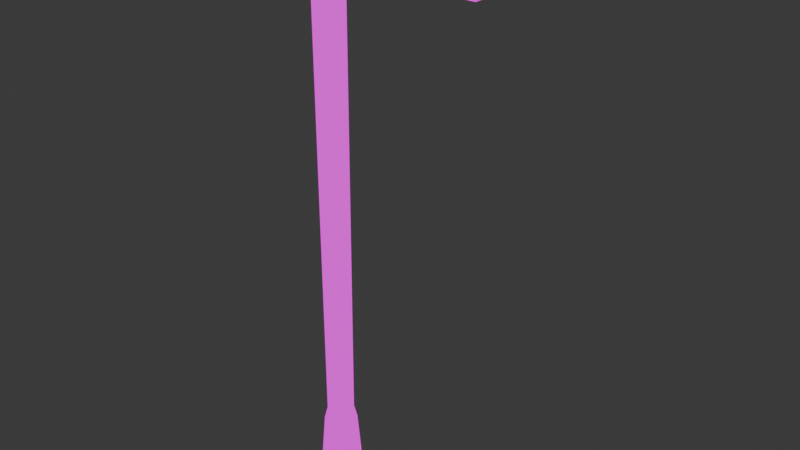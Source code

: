 # Source: FlashLight.blend  (saved by Blender 5.1.30; exported with 4.5.12 LTS)
import bpy
from mathutils import Matrix  # noqa: F401  (used for matrix-valued properties, if any)

bpy.ops.wm.read_factory_settings(use_empty=True)
scene = bpy.context.scene
scene.name = 'Scene'

# ---- collections
col_collection = bpy.data.collections.new('Collection'); scene.collection.children.link(col_collection)

# ---- images (referenced by path relative to the original .blend; pixels are not part of the script)
import os
ASSET_DIR = os.environ.get("B2B_ASSET_DIR", "")  # directory of the original .blend (textures are referenced by path, not embedded)
HERE = os.path.dirname(os.path.abspath(__file__))  # packed textures are extracted next to this script under _unpacked/

def load_image(name, relpath, width, height, colorspace="sRGB"):
    """Load a texture the original file referenced (path relative to the .blend, or extracted next to this script)."""
    p = next((c for c in (os.path.join(HERE, relpath), os.path.join(ASSET_DIR, relpath)) if relpath and os.path.exists(c)), "")
    if p:
        img = bpy.data.images.load(p, check_existing=True)
        img.name = name
    else:  # same state as the original file: an image datablock whose file is absent (Cycles renders it pink)
        img = bpy.data.images.new(name, width, height)
        img.source = "FILE"
        img.filepath = "//" + (relpath or name)
    img.colorspace_settings.name = colorspace
    return img
img_flashlighttex = load_image('FlashLightTex', 'FlashLightTex.png', 1024, 1024, 'sRGB')

# ---- materials (node trees are filled in below, after node groups)
mat_material = bpy.data.materials.new('Material')
mat_material.alpha_threshold = 0.0
mat_material.use_backface_culling_lightprobe_volume = False
mat_material.roughness = 0.5
mat_material.line_color = (0.0, 0.0, 0.0, 1.0)

# ---- material node trees
mat_material.use_nodes = True; mat_material.node_tree.nodes.clear()
_N = mat_material.node_tree.nodes; _L = mat_material.node_tree.links
n0 = _N.new('ShaderNodeOutputMaterial'); n0.name = 'Material Output'; n0.location = (200, 100)
n1 = _N.new('ShaderNodeBsdfPrincipled'); n1.name = 'Principled BSDF'; n1.location = (-200, 100)
n1.inputs[0].default_value = (0.0, 0.0, 0.0, 1.0)
n1.inputs[2].default_value = 0.0
n1.inputs[3].default_value = 1.0
n1.inputs[28].default_value = 1.0
n2 = _N.new('ShaderNodeTexImage'); n2.name = 'Image Texture'; n2.location = (-597, 27)
n2.image = img_flashlighttex
_L.new(n1.outputs[0], n0.inputs[0])
_L.new(n2.outputs[0], n1.inputs[27])
n0.is_active_output = True

# ---- world
world_world = bpy.data.worlds.new('World'); scene.world = world_world
world_world.use_nodes = True; world_world.node_tree.nodes.clear()
_N = world_world.node_tree.nodes; _L = world_world.node_tree.links
n0 = _N.new('ShaderNodeOutputWorld'); n0.name = 'World Output'; n0.location = (200, 100)
n1 = _N.new('ShaderNodeBackground'); n1.name = 'Background'; n1.location = (-200, 100)
n1.inputs[0].default_value = (0.05088, 0.05088, 0.05088, 1.0)
_L.new(n1.outputs[0], n0.inputs[0])
n0.is_active_output = True
world_world.color = (0.05088, 0.05088, 0.05088)
world_world.sun_shadow_jitter_overblur = 0.0

# ---- meshes
me_flashlight = bpy.data.meshes.new('Flashlight')
me_flashlight.from_pydata([(-0.4825, -0.4825, 0.0), (-0.3042, -0.3042, 3.187), (-0.4825, 0.4825, 0.0), (-0.3042, 0.3042, 3.187), (0.4825, -0.4825, 0.0), (0.3042, -0.3042, 3.187), (0.4825, 0.4825, 0.0), (0.3042, 0.3042, 3.187), (-0.2444, -0.2444, 3.527), (-0.2444, 0.2444, 3.527), (0.2444, 0.2444, 3.527), (0.2444, -0.2444, 3.527), (-0.1969, -0.3601, 15.24), (-0.1969, 0.3601, 15.24), (0.1969, 0.3601, 15.24), (0.1969, -0.3601, 15.24), (-0.1969, -0.3601, 15.62), (-0.1969, 0.3601, 15.62), (0.1969, 0.3601, 15.62), (0.1969, -0.3601, 15.62), (-0.1969, 4.96, 15.4), (0.1969, 4.96, 15.4), (-0.1969, 4.96, 15.78), (0.1969, 4.96, 15.78), (0.1969, -1.56, 15.4), (-0.1969, -1.56, 15.4), (0.1969, -1.56, 15.78), (-0.1969, -1.56, 15.78), (-0.1969, 5.66, 15.4), (0.1969, 5.66, 15.4), (-0.1969, 5.66, 15.78), (0.1969, 5.66, 15.78), (-0.1969, 6.413, 15.44), (0.1969, 6.413, 15.44), (-0.1969, 6.413, 15.82), (0.1969, 6.413, 15.82), (-0.0898, 5.151, 15.38), (0.0898, 5.151, 15.38), (-0.0898, 5.47, 15.38), (0.0898, 5.47, 15.38), (-0.1642, 5.151, 15.09), (0.1642, 5.151, 15.09), (-0.1642, 5.47, 15.09), (0.1642, 5.47, 15.09), (-0.7023, 4.628, 14.71), (0.7023, 4.628, 14.71), (-0.7023, 5.993, 14.71), (0.7023, 5.993, 14.71), (-0.3759, 4.945, 13.33), (0.3759, 4.945, 13.33), (-0.3759, 5.675, 13.33), (0.3759, 5.675, 13.33), (-0.5925, 4.734, 14.6), (0.5925, 4.734, 14.6), (-0.5925, 5.886, 14.6), (0.5925, 5.886, 14.6), (-0.3171, 5.002, 13.44), (0.3171, 5.002, 13.44), (-0.3171, 5.618, 13.44), (0.3171, 5.618, 13.44)], [], [(0, 1, 3, 2), (2, 3, 7, 6), (6, 7, 5, 4), (4, 5, 1, 0), (5, 7, 10, 11), (8, 11, 15, 12), (3, 1, 8, 9), (1, 5, 11, 8), (7, 3, 9, 10), (14, 13, 20, 21), (10, 9, 13, 14), (11, 10, 14, 15), (9, 8, 12, 13), (18, 17, 16, 19), (15, 14, 18, 19), (13, 12, 16, 17), (19, 16, 27, 26), (20, 22, 30, 28), (13, 17, 22, 20), (18, 14, 21, 23), (17, 18, 23, 22), (25, 24, 26, 27), (12, 15, 24, 25), (15, 19, 26, 24), (16, 12, 25, 27), (28, 30, 34, 32), (21, 20, 36, 37), (23, 21, 29, 31), (22, 23, 31, 30), (33, 32, 34, 35), (29, 28, 32, 33), (31, 29, 33, 35), (30, 31, 35, 34), (38, 39, 43, 42), (29, 21, 37, 39), (28, 29, 39, 38), (20, 28, 38, 36), (40, 42, 46, 44), (36, 38, 42, 40), (37, 36, 40, 41), (39, 37, 41, 43), (48, 49, 57, 56), (41, 40, 44, 45), (43, 41, 45, 47), (42, 43, 47, 46), (49, 48, 50, 51), (50, 48, 56, 58), (46, 47, 55, 54), (47, 45, 53, 55), (55, 53, 57, 59), (54, 55, 59, 58), (52, 54, 58, 56), (53, 52, 56, 57), (44, 46, 54, 52), (49, 51, 59, 57), (45, 44, 52, 53), (51, 50, 58, 59)])
_uv = me_flashlight.uv_layers.new(name='UVMap')
_uv.uv.foreach_set('vector', [0.8599, 0.04001, 0.8224, 0.4962, 0.6945, 0.4962, 0.657, 0.04001, 0.8599, 0.04001, 0.8224, 0.4962, 0.6945, 0.4962, 0.657, 0.04001, 0.8599, 0.04001, 0.8224, 0.4962, 0.6945, 0.4962, 0.657, 0.04001, 0.8599, 0.04001, 0.8224, 0.4962, 0.6945, 0.4962, 0.657, 0.04001, 0.9499, 0.5, 0.9499, 0.3402, 0.8873, 0.3559, 0.8873, 0.4843, 0.02431, 0.01395, 0.085, 0.01395, 0.085, 0.9805, 0.02431, 0.9805, 0.9499, 0.3402, 0.9499, 0.5, 0.8873, 0.4843, 0.8873, 0.3559, 0.9499, 0.5, 0.9499, 0.3402, 0.8873, 0.3559, 0.8873, 0.4843, 0.9499, 0.3402, 0.9499, 0.5, 0.8873, 0.4843, 0.8873, 0.3559, 0.08508, 0.9728, 0.02437, 0.9728, 0.02437, 0.5843, 0.08508, 0.5843, 0.02431, 0.01395, 0.085, 0.01395, 0.085, 0.9805, 0.02431, 0.9805, 0.02431, 0.01395, 0.085, 0.01395, 0.085, 0.9805, 0.02431, 0.9805, 0.02431, 0.01395, 0.085, 0.01395, 0.085, 0.9805, 0.02431, 0.9805, 0.02433, 0.6501, 0.08502, 0.6501, 0.08502, 0.7107, 0.02433, 0.7107, 0.1356, 0.8179, 0.1303, 0.7343, 0.2116, 0.7292, 0.2169, 0.8128, 0.1303, 0.7343, 0.1356, 0.8179, 0.2169, 0.8128, 0.2116, 0.7292, 0.02433, 0.7107, 0.08502, 0.7107, 0.08502, 0.815, 0.02433, 0.815, 0.1315, 0.1978, 0.2128, 0.1927, 0.2076, 0.1114, 0.1263, 0.1165, 0.1303, 0.7343, 0.2116, 0.7292, 0.2128, 0.1927, 0.1315, 0.1978, 0.2116, 0.7292, 0.1303, 0.7343, 0.1315, 0.1978, 0.2128, 0.1927, 0.08502, 0.6501, 0.02433, 0.6501, 0.02433, 0.2617, 0.08502, 0.2617, 0.08502, 0.8739, 0.02433, 0.8739, 0.02433, 0.815, 0.08502, 0.815, 0.08502, 0.9782, 0.02433, 0.9782, 0.02433, 0.8739, 0.08502, 0.8739, 0.1356, 0.8179, 0.2169, 0.8128, 0.2605, 0.95, 0.1792, 0.9551, 0.2169, 0.8128, 0.1356, 0.8179, 0.1792, 0.9551, 0.2605, 0.95, 0.1263, 0.1165, 0.2076, 0.1114, 0.2099, 0.02346, 0.1286, 0.02858, 0.08508, 0.5843, 0.02437, 0.5843, 0.04095, 0.5681, 0.06847, 0.5681, 0.2128, 0.1927, 0.1315, 0.1978, 0.1263, 0.1165, 0.2076, 0.1114, 0.08502, 0.2617, 0.02433, 0.2617, 0.02433, 0.2027, 0.08502, 0.2027, 0.9746, 0.7403, 0.9746, 0.9769, 0.7446, 0.9769, 0.7446, 0.7403, 0.08498, 0.5252, 0.02427, 0.5252, 0.02427, 0.4615, 0.08498, 0.4615, 0.2076, 0.1114, 0.1263, 0.1165, 0.1286, 0.02858, 0.2099, 0.02346, 0.08502, 0.2027, 0.02433, 0.2027, 0.02433, 0.139, 0.08502, 0.139, 0.8272, 0.8823, 0.8815, 0.8875, 0.9558, 0.9497, 0.7634, 0.9605, 0.08498, 0.5252, 0.08508, 0.5843, 0.06847, 0.5681, 0.0684, 0.5414, 0.02427, 0.5252, 0.08498, 0.5252, 0.0684, 0.5414, 0.04088, 0.5414, 0.02437, 0.5843, 0.02427, 0.5252, 0.04088, 0.5414, 0.04095, 0.5681, 0.4871, 0.6297, 0.3992, 0.6297, 0.2553, 0.4487, 0.631, 0.4487, 0.8377, 0.8298, 0.8272, 0.8823, 0.7634, 0.9605, 0.7634, 0.7675, 0.892, 0.835, 0.8377, 0.8298, 0.7634, 0.7675, 0.9558, 0.7568, 0.8815, 0.8875, 0.892, 0.835, 0.9558, 0.7568, 0.9558, 0.9497, 0.3397, 0.04378, 0.5466, 0.04378, 0.5304, 0.07743, 0.3559, 0.07743, 0.4884, 0.6261, 0.398, 0.6261, 0.2499, 0.4486, 0.6364, 0.4486, 0.4871, 0.6297, 0.3992, 0.6297, 0.2553, 0.4487, 0.631, 0.4487, 0.4884, 0.6261, 0.398, 0.6261, 0.2499, 0.4486, 0.6364, 0.4486, 0.9796, 0.7351, 0.9796, 0.9821, 0.7396, 0.9821, 0.7396, 0.7351, 0.3426, 0.04263, 0.5437, 0.04263, 0.528, 0.07651, 0.3583, 0.07651, 0.6364, 0.4486, 0.2499, 0.4486, 0.2801, 0.4068, 0.6062, 0.4068, 0.631, 0.4487, 0.2553, 0.4487, 0.2847, 0.4063, 0.6016, 0.4063, 0.6016, 0.4063, 0.2847, 0.4063, 0.3583, 0.07651, 0.528, 0.07651, 0.6062, 0.4068, 0.2801, 0.4068, 0.3559, 0.07743, 0.5304, 0.07743, 0.6016, 0.4063, 0.2847, 0.4063, 0.3583, 0.07651, 0.528, 0.07651, 0.6062, 0.4068, 0.2801, 0.4068, 0.3559, 0.07743, 0.5304, 0.07743, 0.631, 0.4487, 0.2553, 0.4487, 0.2847, 0.4063, 0.6016, 0.4063, 0.3426, 0.04263, 0.5437, 0.04263, 0.528, 0.07651, 0.3583, 0.07651, 0.6364, 0.4486, 0.2499, 0.4486, 0.2801, 0.4068, 0.6062, 0.4068, 0.3397, 0.04378, 0.5466, 0.04378, 0.5304, 0.07743, 0.3559, 0.07743])
me_flashlight.materials.append(mat_material)
me_flashlight.update()

# ---- objects
ob_flashlight = bpy.data.objects.new('Flashlight', me_flashlight)

# ---- transforms, parenting, visibility, modifiers, constraints
ob_flashlight.location = (0.0, 0.0, 0.0)

# ---- collection membership
col_collection.objects.link(ob_flashlight)

# ---- scene / render settings (as saved in the file)
scene.frame_start = 1; scene.frame_end = 250; scene.frame_set(1)
scene.render.engine = 'BLENDER_EEVEE_NEXT'
scene.render.bake_bias = 0.0
scene.render.bake_samples = 0
bpy.context.view_layer.update()

# ---- added for rendering (the .blend has no active camera): camera
cam_auto = bpy.data.cameras.new('AutoCamera')
cam_auto.lens = 50.0
cam_auto.sensor_width = 36.0
cam_auto.clip_end = 1000.0
ob_auto_camera = bpy.data.objects.new('AutoCamera', cam_auto)
scene.collection.objects.link(ob_auto_camera)
ob_auto_camera.location = (16.4419, -17.3038, 21.0632)
ob_auto_camera.rotation_euler = (1.09748, -7.21219e-08, 0.694738)
scene.camera = ob_auto_camera
bpy.context.view_layer.update()
